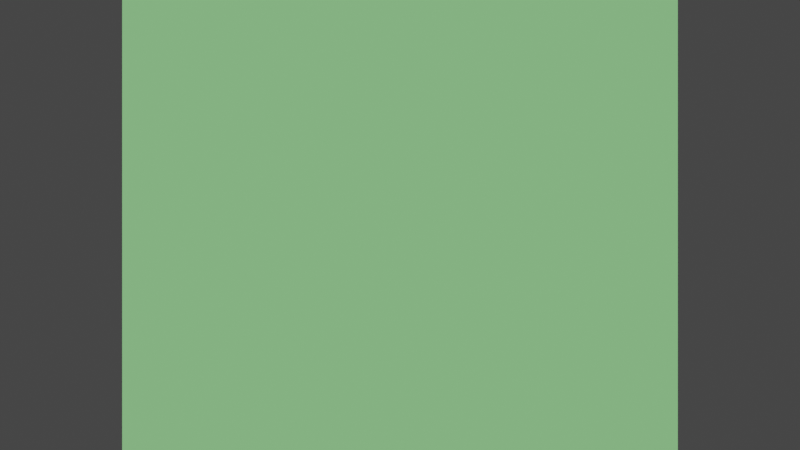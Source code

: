 # Source: FraktaleIterations.blend  (saved by Blender 2.92.15; exported with 4.5.12 LTS)
import bpy
from mathutils import Matrix  # noqa: F401  (used for matrix-valued properties, if any)

bpy.ops.wm.read_factory_settings(use_empty=True)
scene = bpy.context.scene
scene.name = 'Scene'

# ---- collections
col_collection = bpy.data.collections.new('Collection'); scene.collection.children.link(col_collection)

# ---- materials (node trees are filled in below, after node groups)
mat_material_001 = bpy.data.materials.new('Material.001')

# ---- material node trees
mat_material_001.use_nodes = True; mat_material_001.node_tree.nodes.clear()
_N = mat_material_001.node_tree.nodes; _L = mat_material_001.node_tree.links
n0 = _N.new('ShaderNodeNewGeometry'); n0.name = 'Geometry'; n0.location = (-395, 218)
n1 = _N.new('ShaderNodeScript'); n1.name = 'Script'; n1.location = (-43, 257)
n1.bytecode = 'OpenShadingLanguage 1.00\n# Compiled by oslc 1.10.10\n# options: -o C:\\Users\\josch\\AppData\\Local\\Temp\\tmpjv62m1tb.oso -ID:\\Blender\\2.92\\scripts\\addons\\cycles\\shader\nshader fractal\nparam\tfloat\tcreal\t0\t\t%read{11,11} %write{2147483647,-1}\nparam\tfloat\tcimag\t0\t\t%read{14,14} %write{2147483647,-1}\nparam\tpoint\tposition\t0 0 0\t\t%read{1,2} %write{0,0} %initexpr\noparam\tcolor\tfractalcolor\t0 0 0\t\t%read{2147483647,-1} %write{5,25}\nparam\tint\tcycles\t200\t\t%read{5,21} %write{2147483647,-1}\nglobal\tpoint\tP\t%read{0,0} %write{2147483647,-1}\nlocal\tfloat\treal\t%read{5,25} %write{1,25}\nlocal\tfloat\timag\t%read{5,25} %write{2,25}\nlocal\tfloat\t___363_i\t%read{5,25} %write{4,25}\nlocal\tfloat\t___364_realtemp\t%read{5,25} %write{5,25}\nconst\tint\t$const1\t0\t\t%read{1,6} %write{2147483647,-1}\nconst\tint\t$const2\t1\t\t%read{2,2} %write{2147483647,-1}\ntemp\tint\t$tmp1\t%read{5,25} %write{5,25}\ntemp\tint\t$tmp2\t%read{3,25} %write{4,25}\ntemp\tfloat\t$tmp3\t%read{5,25} %write{5,25}\ntemp\tfloat\t$tmp4\t%read{5,25} %write{5,25}\ntemp\tfloat\t$tmp5\t%read{5,25} %write{5,25}\ntemp\tfloat\t$tmp6\t%read{5,25} %write{5,25}\nconst\tfloat\t$const4\t2\t\t%read{12,12} %write{2147483647,-1}\ntemp\tfloat\t$tmp7\t%read{5,25} %write{5,25}\ntemp\tfloat\t$tmp8\t%read{5,25} %write{5,25}\ntemp\tfloat\t$tmp9\t%read{5,25} %write{5,25}\ntemp\tfloat\t$tmp10\t%read{5,25} %write{5,25}\ntemp\tfloat\t$tmp11\t%read{5,25} %write{5,25}\nconst\tint\t$const5\t4\t\t%read{19,19} %write{2147483647,-1}\ntemp\tint\t$tmp12\t%read{5,25} %write{5,25}\ntemp\tfloat\t$tmp13\t%read{5,25} %write{5,25}\ntemp\tfloat\t$tmp14\t%read{5,25} %write{5,25}\nconst\tfloat\t$const6\t1\t\t%read{25,25} %write{2147483647,-1}\ntemp\tfloat\t$tmp15\t%read{2147483647,-1} %write{5,25}\ncode position\n# C:\\Users\\josch\\AppData\\Local\\Temp\\tmpt_872pob.osl:4\n# point position = P,\n\tassign\t\tposition P \t%filename{"C:\\Users\\josch\\AppData\\Local\\Temp\\tmpt_872pob.osl"} %line{4} %argrw{"wr"}\ncode ___main___\n# C:\\Users\\josch\\AppData\\Local\\Temp\\tmpt_872pob.osl:8\n# float real = position[0];\n\tcompref\t\treal position $const1 \t%filename{"C:\\Users\\josch\\AppData\\Local\\Temp\\tmpt_872pob.osl"} %line{8} %argrw{"wrr"}\n# C:\\Users\\josch\\AppData\\Local\\Temp\\tmpt_872pob.osl:9\n# float imag = position[1];\n\tcompref\t\timag position $const2 \t%line{9} %argrw{"wrr"}\n# C:\\Users\\josch\\AppData\\Local\\Temp\\tmpt_872pob.osl:11\n# for(float i = 0; i < cycles; i++){\n\tfor\t\t$tmp2 5 7 24 26 \t%line{11} %argrw{"r"}\n\tassign\t\t___363_i $const1 \t%argrw{"wr"}\n\tlt\t\t$tmp1 ___363_i cycles \t%argrw{"wrr"}\n\tneq\t\t$tmp2 $tmp1 $const1 \t%argrw{"wrr"}\n# C:\\Users\\josch\\AppData\\Local\\Temp\\tmpt_872pob.osl:12\n# float realtemp = real;\n\tassign\t\t___364_realtemp real \t%line{12} %argrw{"wr"}\n# C:\\Users\\josch\\AppData\\Local\\Temp\\tmpt_872pob.osl:13\n# real = real*real - imag*imag + creal;\n\tmul\t\t$tmp3 real real \t%line{13} %argrw{"wrr"}\n\tmul\t\t$tmp4 imag imag \t%argrw{"wrr"}\n\tsub\t\t$tmp5 $tmp3 $tmp4 \t%argrw{"wrr"}\n\tadd\t\treal $tmp5 creal \t%argrw{"wrr"}\n# C:\\Users\\josch\\AppData\\Local\\Temp\\tmpt_872pob.osl:14\n# imag = 2*realtemp*imag + cimag;\n\tmul\t\t$tmp6 $const4 ___364_realtemp \t%line{14} %argrw{"wrr"}\n\tmul\t\t$tmp7 $tmp6 imag \t%argrw{"wrr"}\n\tadd\t\timag $tmp7 cimag \t%argrw{"wrr"}\n# C:\\Users\\josch\\AppData\\Local\\Temp\\tmpt_872pob.osl:15\n# if(sqrt(real*real+imag*imag) > 4){\n\tmul\t\t$tmp9 real real \t%line{15} %argrw{"wrr"}\n\tmul\t\t$tmp10 imag imag \t%argrw{"wrr"}\n\tadd\t\t$tmp11 $tmp9 $tmp10 \t%argrw{"wrr"}\n\tsqrt\t\t$tmp8 $tmp11 \t%argrw{"wr"}\n\tgt\t\t$tmp12 $tmp8 $const5 \t%argrw{"wrr"}\n\tif\t\t$tmp12 24 24 \t%argrw{"r"}\n# C:\\Users\\josch\\AppData\\Local\\Temp\\tmpt_872pob.osl:16\n# fractalcolor = i/cycles;\n\tassign\t\t$tmp14 cycles \t%line{16} %argrw{"wr"}\n\tdiv\t\t$tmp13 ___363_i $tmp14 \t%argrw{"wrr"}\n\tassign\t\tfractalcolor $tmp13 \t%argrw{"wr"}\n# C:\\Users\\josch\\AppData\\Local\\Temp\\tmpt_872pob.osl:11\n# for(float i = 0; i < cycles; i++){\n\tassign\t\t$tmp15 ___363_i \t%line{11} %argrw{"wr"}\n\tadd\t\t___363_i ___363_i $const6 \t%argrw{"wrr"}\n\tend\n'
n1.bytecode_hash = '672DCC1E4A22C6E92E511231B3927E74'
n1.inputs[0].default_value = -0.7
n1.inputs[1].default_value = 0.38
n1.inputs[3].default_value = 118
n2 = _N.new('ShaderNodeMapping'); n2.name = 'Mapping.001'; n2.location = (-965, 434)
n2.width = 513
n3 = _N.new('ShaderNodeValToRGB'); n3.name = 'ColorRamp'; n3.location = (208, 358)
while len(n3.color_ramp.elements) > 1: n3.color_ramp.elements.remove(n3.color_ramp.elements[-1])
n3.color_ramp.elements[0].position = 0.0; n3.color_ramp.elements[0].color = (0.0, 0.0, 0.0, 1.0)
_e = n3.color_ramp.elements.new(1.0); _e.color = (0.4024, 1.0, 0.3789, 1.0)
n4 = _N.new('ShaderNodeOutputMaterial'); n4.name = 'Material Output'; n4.location = (520, 352)
n5 = _N.new('ShaderNodeMapping'); n5.name = 'Mapping'; n5.location = (-202, 272)
n5.width = 100
n5.inputs[3].default_value = (0.0, 0.0, 0.0)
_L.new(n5.outputs[0], n1.inputs[2])
_L.new(n3.outputs[0], n4.inputs[0])
_L.new(n1.outputs[0], n3.inputs[0])
_L.new(n0.outputs[0], n5.inputs[0])
n4.is_active_output = True

# ---- world
world_world = bpy.data.worlds.new('World'); scene.world = world_world
world_world.use_nodes = True; world_world.node_tree.nodes.clear()
_N = world_world.node_tree.nodes; _L = world_world.node_tree.links
n0 = _N.new('ShaderNodeOutputWorld'); n0.name = 'World Output'; n0.location = (300, 300)
n1 = _N.new('ShaderNodeBackground'); n1.name = 'Background'; n1.location = (10, 300)
n1.inputs[0].default_value = (0.05088, 0.05088, 0.05088, 1.0)
_L.new(n1.outputs[0], n0.inputs[0])
n0.is_active_output = True
world_world.color = (0.05088, 0.05088, 0.05088)
world_world.use_sun_shadow = False
world_world.sun_shadow_jitter_overblur = 0.0

# ---- cameras
cam_camera = bpy.data.cameras.new('Camera')
cam_camera.clip_end = 100.0
cam_camera.ortho_scale = 7.314

# ---- lights
light_light = bpy.data.lights.new('Light', 'POINT')
light_light.transmission_factor = 0.0
light_light.energy = 1000.0
light_light.shadow_soft_size = 0.1
light_light.shadow_maximum_resolution = 0.006
light_light.use_absolute_resolution = True

# ---- meshes
me_plane = bpy.data.meshes.new('Plane')
me_plane.from_pydata([(-1.0, -1.0, 0.0), (1.0, -1.0, 0.0), (-1.0, 1.0, 0.0), (1.0, 1.0, 0.0)], [], [(0, 1, 3, 2)])
_uv = me_plane.uv_layers.new(name='UVMap')
_uv.uv.foreach_set('vector', [0.0, 0.0, 1.0, 0.0, 1.0, 1.0, 0.0, 1.0])
me_plane.materials.append(mat_material_001)
me_plane.use_remesh_fix_poles = True
me_plane.use_remesh_preserve_attributes = False
me_plane.use_mirror_vertex_groups = False
me_plane.update()

# ---- objects
ob_light = bpy.data.objects.new('Light', light_light)
ob_camera = bpy.data.objects.new('Camera', cam_camera)
ob_plane = bpy.data.objects.new('Plane', me_plane)

# ---- transforms, parenting, visibility, modifiers, constraints
ob_light.location = (4.076, 1.005, 5.904)
ob_light.rotation_euler = (0.6503, 0.05522, 1.866)
ob_light.lock_rotations_4d = False
ob_light.empty_display_type = 'ARROWS'
ob_light.color = (0.0, 0.0, 0.0, 0.0)
ob_light.lineart.crease_threshold = 0.0
ob_camera.location = (0.0, 0.0, 4.0)
ob_camera.lock_rotations_4d = False
ob_camera.empty_display_type = 'ARROWS'
ob_camera.color = (0.0, 0.0, 0.0, 0.0)
ob_camera.display_type = 'WIRE'
ob_camera.lineart.crease_threshold = 0.0
ob_plane.location = (0.0, 0.0, 0.0)
ob_plane.lineart.crease_threshold = 0.0

# ---- collection membership
col_collection.objects.link(ob_light)
col_collection.objects.link(ob_camera)
col_collection.objects.link(ob_plane)

# ---- scene / render settings (as saved in the file)
scene.camera = ob_camera
scene.frame_start = 1; scene.frame_end = 250; scene.frame_set(1)
scene.render.engine = 'CYCLES'
scene.cycles.shading_system = True
scene.cycles.use_denoising = False
scene.cycles.samples = 128
scene.cycles.sampling_pattern = 'TABULATED_SOBOL'
scene.cycles.use_adaptive_sampling = False
scene.cycles.use_light_tree = False
scene.view_settings.view_transform = 'Filmic'
bpy.context.view_layer.update()
